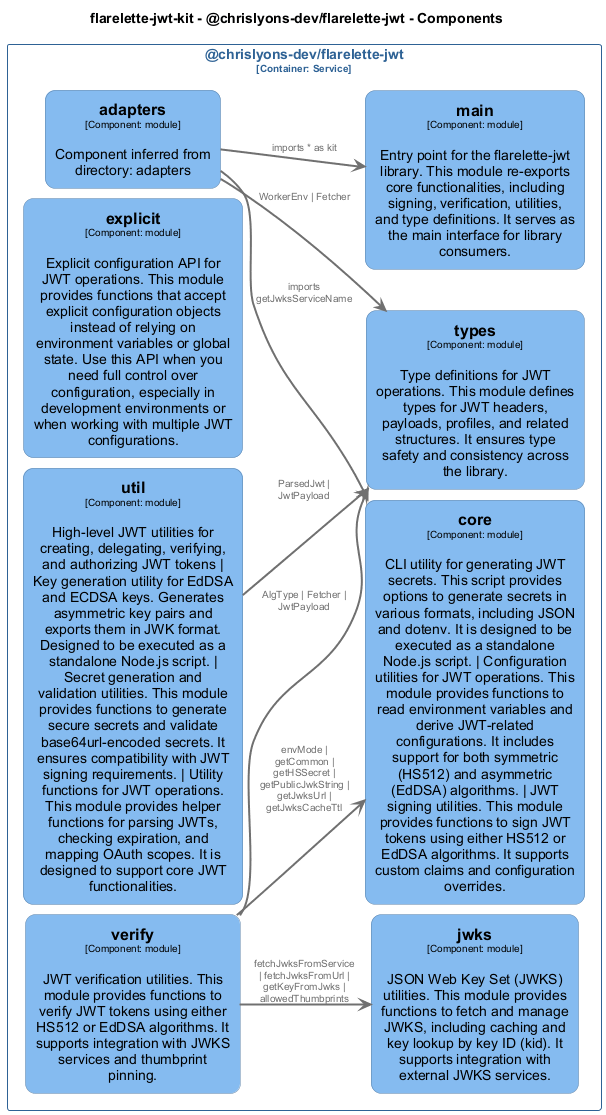

The diagram above was rendered by PlantUML. Its source (embedded in the PNG):
@startuml
set separator none
title flarelette-jwt-kit - @chrislyons-dev/flarelette-jwt - Components

left to right direction
skinparam ranksep 20
skinparam nodesep 10

skinparam {
  arrowFontSize 10
  defaultTextAlignment center
  wrapWidth 200
  maxMessageSize 100
  defaultFontName "Arial"
}

hide stereotype

skinparam rectangle<<flarelettejwtkit.chrislyonsdevflarelettejwt.adapters>> {
  BackgroundColor #85bbf0
  FontColor #000000
  BorderColor #5d82a8
  roundCorner 20
  shadowing false
}
skinparam rectangle<<flarelettejwtkit.chrislyonsdevflarelettejwt.core>> {
  BackgroundColor #85bbf0
  FontColor #000000
  BorderColor #5d82a8
  roundCorner 20
  shadowing false
}
skinparam rectangle<<flarelettejwtkit.chrislyonsdevflarelettejwt.explicit>> {
  BackgroundColor #85bbf0
  FontColor #000000
  BorderColor #5d82a8
  roundCorner 20
  shadowing false
}
skinparam rectangle<<flarelettejwtkit.chrislyonsdevflarelettejwt.jwks>> {
  BackgroundColor #85bbf0
  FontColor #000000
  BorderColor #5d82a8
  roundCorner 20
  shadowing false
}
skinparam rectangle<<flarelettejwtkit.chrislyonsdevflarelettejwt.main>> {
  BackgroundColor #85bbf0
  FontColor #000000
  BorderColor #5d82a8
  roundCorner 20
  shadowing false
}
skinparam rectangle<<flarelettejwtkit.chrislyonsdevflarelettejwt.types>> {
  BackgroundColor #85bbf0
  FontColor #000000
  BorderColor #5d82a8
  roundCorner 20
  shadowing false
}
skinparam rectangle<<flarelettejwtkit.chrislyonsdevflarelettejwt.util>> {
  BackgroundColor #85bbf0
  FontColor #000000
  BorderColor #5d82a8
  roundCorner 20
  shadowing false
}
skinparam rectangle<<flarelettejwtkit.chrislyonsdevflarelettejwt.verify>> {
  BackgroundColor #85bbf0
  FontColor #000000
  BorderColor #5d82a8
  roundCorner 20
  shadowing false
}
skinparam rectangle<<flarelettejwtkit.chrislyonsdevflarelettejwt>> {
  BorderColor #2e6295
  FontColor #2e6295
  shadowing false
}

rectangle "@chrislyons-dev/flarelette-jwt\n<size:10>[Container: Service]</size>" <<flarelettejwtkit.chrislyonsdevflarelettejwt>> {
  rectangle "==adapters\n<size:10>[Component: module]</size>\n\nComponent inferred from directory: adapters" <<flarelettejwtkit.chrislyonsdevflarelettejwt.adapters>> as flarelettejwtkit.chrislyonsdevflarelettejwt.adapters
  rectangle "==core\n<size:10>[Component: module]</size>\n\nCLI utility for generating JWT secrets. This script provides options to generate secrets in various formats, including JSON and dotenv. It is designed to be executed as a standalone Node.js script. | Configuration utilities for JWT operations. This module provides functions to read environment variables and derive JWT-related configurations. It includes support for both symmetric (HS512) and asymmetric (EdDSA) algorithms. | JWT signing utilities. This module provides functions to sign JWT tokens using either HS512 or EdDSA algorithms. It supports custom claims and configuration overrides." <<flarelettejwtkit.chrislyonsdevflarelettejwt.core>> as flarelettejwtkit.chrislyonsdevflarelettejwt.core
  rectangle "==explicit\n<size:10>[Component: module]</size>\n\nExplicit configuration API for JWT operations. This module provides functions that accept explicit configuration objects instead of relying on environment variables or global state. Use this API when you need full control over configuration, especially in development environments or when working with multiple JWT configurations." <<flarelettejwtkit.chrislyonsdevflarelettejwt.explicit>> as flarelettejwtkit.chrislyonsdevflarelettejwt.explicit
  rectangle "==util\n<size:10>[Component: module]</size>\n\nHigh-level JWT utilities for creating, delegating, verifying, and authorizing JWT tokens | Key generation utility for EdDSA and ECDSA keys. Generates asymmetric key pairs and exports them in JWK format. Designed to be executed as a standalone Node.js script. | Secret generation and validation utilities. This module provides functions to generate secure secrets and validate base64url-encoded secrets. It ensures compatibility with JWT signing requirements. | Utility functions for JWT operations. This module provides helper functions for parsing JWTs, checking expiration, and mapping OAuth scopes. It is designed to support core JWT functionalities." <<flarelettejwtkit.chrislyonsdevflarelettejwt.util>> as flarelettejwtkit.chrislyonsdevflarelettejwt.util
  rectangle "==main\n<size:10>[Component: module]</size>\n\nEntry point for the flarelette-jwt library. This module re-exports core functionalities, including signing, verification, utilities, and type definitions. It serves as the main interface for library consumers." <<flarelettejwtkit.chrislyonsdevflarelettejwt.main>> as flarelettejwtkit.chrislyonsdevflarelettejwt.main
  rectangle "==jwks\n<size:10>[Component: module]</size>\n\nJSON Web Key Set (JWKS) utilities. This module provides functions to fetch and manage JWKS, including caching and key lookup by key ID (kid). It supports integration with external JWKS services." <<flarelettejwtkit.chrislyonsdevflarelettejwt.jwks>> as flarelettejwtkit.chrislyonsdevflarelettejwt.jwks
  rectangle "==types\n<size:10>[Component: module]</size>\n\nType definitions for JWT operations. This module defines types for JWT headers, payloads, profiles, and related structures. It ensures type safety and consistency across the library." <<flarelettejwtkit.chrislyonsdevflarelettejwt.types>> as flarelettejwtkit.chrislyonsdevflarelettejwt.types
  rectangle "==verify\n<size:10>[Component: module]</size>\n\nJWT verification utilities. This module provides functions to verify JWT tokens using either HS512 or EdDSA algorithms. It supports integration with JWKS services and thumbprint pinning." <<flarelettejwtkit.chrislyonsdevflarelettejwt.verify>> as flarelettejwtkit.chrislyonsdevflarelettejwt.verify
}

flarelettejwtkit.chrislyonsdevflarelettejwt.util -[#707070,thickness=2]-> flarelettejwtkit.chrislyonsdevflarelettejwt.types : "<color:#707070>ParsedJwt | JwtPayload"
flarelettejwtkit.chrislyonsdevflarelettejwt.verify -[#707070,thickness=2]-> flarelettejwtkit.chrislyonsdevflarelettejwt.core : "<color:#707070>envMode | getCommon | getHSSecret | getPublicJwkString | getJwksUrl | getJwksCacheTtl"
flarelettejwtkit.chrislyonsdevflarelettejwt.verify -[#707070,thickness=2]-> flarelettejwtkit.chrislyonsdevflarelettejwt.jwks : "<color:#707070>fetchJwksFromService | fetchJwksFromUrl | getKeyFromJwks | allowedThumbprints"
flarelettejwtkit.chrislyonsdevflarelettejwt.verify -[#707070,thickness=2]-> flarelettejwtkit.chrislyonsdevflarelettejwt.types : "<color:#707070>AlgType | Fetcher | JwtPayload"
flarelettejwtkit.chrislyonsdevflarelettejwt.adapters -[#707070,thickness=2]-> flarelettejwtkit.chrislyonsdevflarelettejwt.main : "<color:#707070>imports * as kit"
flarelettejwtkit.chrislyonsdevflarelettejwt.adapters -[#707070,thickness=2]-> flarelettejwtkit.chrislyonsdevflarelettejwt.core : "<color:#707070>imports getJwksServiceName"
flarelettejwtkit.chrislyonsdevflarelettejwt.adapters -[#707070,thickness=2]-> flarelettejwtkit.chrislyonsdevflarelettejwt.types : "<color:#707070>WorkerEnv | Fetcher"
@enduml